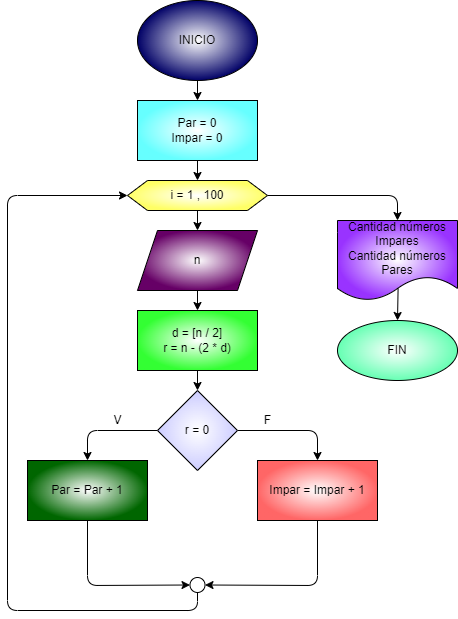

The diagram above was exported from draw.io. Its source (the exported page's mxGraphModel, read from the mxfile embedded in the PNG):
<mxGraphModel dx="413" dy="216" grid="1" gridSize="10" guides="1" tooltips="1" connect="1" arrows="1" fold="1" page="1" pageScale="1" pageWidth="827" pageHeight="1169" math="0" shadow="0">
  <root>
    <mxCell id="0" />
    <mxCell id="1" parent="0" />
    <mxCell id="4" value="" style="edgeStyle=none;html=1;" parent="1" source="2" target="3" edge="1">
      <mxGeometry relative="1" as="geometry" />
    </mxCell>
    <mxCell id="2" value="INICIO" style="ellipse;whiteSpace=wrap;html=1;gradientColor=#000066;fillColor=default;gradientDirection=radial;" parent="1" vertex="1">
      <mxGeometry x="190" width="120" height="80" as="geometry" />
    </mxCell>
    <mxCell id="6" value="" style="edgeStyle=none;html=1;" parent="1" source="3" target="5" edge="1">
      <mxGeometry relative="1" as="geometry" />
    </mxCell>
    <mxCell id="3" value="Par = 0&lt;br&gt;Impar = 0" style="whiteSpace=wrap;html=1;gradientColor=#66FFFF;gradientDirection=radial;" parent="1" vertex="1">
      <mxGeometry x="190" y="100" width="120" height="60" as="geometry" />
    </mxCell>
    <mxCell id="8" value="" style="edgeStyle=none;html=1;" parent="1" source="5" target="7" edge="1">
      <mxGeometry relative="1" as="geometry" />
    </mxCell>
    <mxCell id="20" value="" style="edgeStyle=none;html=1;" parent="1" source="5" target="19" edge="1">
      <mxGeometry relative="1" as="geometry">
        <Array as="points">
          <mxPoint x="450" y="195" />
        </Array>
      </mxGeometry>
    </mxCell>
    <mxCell id="5" value="i = 1 , 100" style="shape=hexagon;perimeter=hexagonPerimeter2;whiteSpace=wrap;html=1;fixedSize=1;gradientColor=#FFFF66;gradientDirection=radial;" parent="1" vertex="1">
      <mxGeometry x="180" y="180" width="140" height="30" as="geometry" />
    </mxCell>
    <mxCell id="10" value="" style="edgeStyle=none;html=1;" parent="1" source="7" target="9" edge="1">
      <mxGeometry relative="1" as="geometry" />
    </mxCell>
    <mxCell id="7" value="n" style="shape=parallelogram;perimeter=parallelogramPerimeter;whiteSpace=wrap;html=1;fixedSize=1;gradientColor=#660066;gradientDirection=radial;" parent="1" vertex="1">
      <mxGeometry x="190" y="230" width="120" height="60" as="geometry" />
    </mxCell>
    <mxCell id="12" value="" style="edgeStyle=none;html=1;" parent="1" source="9" target="11" edge="1">
      <mxGeometry relative="1" as="geometry" />
    </mxCell>
    <mxCell id="9" value="d = [n / 2]&lt;br&gt;r = n - (2 * d)" style="whiteSpace=wrap;html=1;gradientColor=#33FF33;gradientDirection=radial;" parent="1" vertex="1">
      <mxGeometry x="190" y="310" width="120" height="60" as="geometry" />
    </mxCell>
    <mxCell id="14" value="" style="edgeStyle=none;html=1;" parent="1" source="11" target="13" edge="1">
      <mxGeometry relative="1" as="geometry">
        <Array as="points">
          <mxPoint x="140" y="430" />
        </Array>
      </mxGeometry>
    </mxCell>
    <mxCell id="17" value="" style="edgeStyle=none;html=1;" parent="1" source="11" target="16" edge="1">
      <mxGeometry relative="1" as="geometry">
        <Array as="points">
          <mxPoint x="370" y="430" />
        </Array>
      </mxGeometry>
    </mxCell>
    <mxCell id="11" value="r = 0" style="rhombus;whiteSpace=wrap;html=1;gradientColor=#CCCCFF;gradientDirection=radial;" parent="1" vertex="1">
      <mxGeometry x="210" y="390" width="80" height="80" as="geometry" />
    </mxCell>
    <mxCell id="24" style="edgeStyle=none;html=1;exitX=0.5;exitY=1;exitDx=0;exitDy=0;entryX=0;entryY=0.5;entryDx=0;entryDy=0;" parent="1" source="13" target="23" edge="1">
      <mxGeometry relative="1" as="geometry">
        <Array as="points">
          <mxPoint x="140" y="585" />
        </Array>
      </mxGeometry>
    </mxCell>
    <mxCell id="13" value="Par = Par + 1" style="whiteSpace=wrap;html=1;gradientColor=#006600;gradientDirection=radial;" parent="1" vertex="1">
      <mxGeometry x="80" y="460" width="120" height="60" as="geometry" />
    </mxCell>
    <mxCell id="15" value="V" style="text;html=1;align=center;verticalAlign=middle;resizable=0;points=[];autosize=1;strokeColor=none;fillColor=none;" parent="1" vertex="1">
      <mxGeometry x="160" y="410" width="20" height="20" as="geometry" />
    </mxCell>
    <mxCell id="25" style="edgeStyle=none;html=1;exitX=0.5;exitY=1;exitDx=0;exitDy=0;entryX=1;entryY=0.5;entryDx=0;entryDy=0;" parent="1" source="16" target="23" edge="1">
      <mxGeometry relative="1" as="geometry">
        <Array as="points">
          <mxPoint x="370" y="585" />
        </Array>
      </mxGeometry>
    </mxCell>
    <mxCell id="16" value="Impar = Impar + 1" style="whiteSpace=wrap;html=1;gradientColor=#FF6666;gradientDirection=radial;" parent="1" vertex="1">
      <mxGeometry x="310" y="460" width="120" height="60" as="geometry" />
    </mxCell>
    <mxCell id="18" value="F" style="text;html=1;align=center;verticalAlign=middle;resizable=0;points=[];autosize=1;strokeColor=none;fillColor=none;" parent="1" vertex="1">
      <mxGeometry x="310" y="410" width="20" height="20" as="geometry" />
    </mxCell>
    <mxCell id="22" value="" style="edgeStyle=none;html=1;exitX=0.505;exitY=0.847;exitDx=0;exitDy=0;exitPerimeter=0;" parent="1" source="19" target="21" edge="1">
      <mxGeometry relative="1" as="geometry" />
    </mxCell>
    <mxCell id="19" value="Cantidad números Impares&lt;br&gt;Cantidad números Pares" style="shape=document;whiteSpace=wrap;html=1;boundedLbl=1;gradientColor=#9933FF;gradientDirection=radial;" parent="1" vertex="1">
      <mxGeometry x="390" y="220" width="120" height="80" as="geometry" />
    </mxCell>
    <mxCell id="21" value="FIN" style="ellipse;whiteSpace=wrap;html=1;gradientColor=#66FFB3;gradientDirection=radial;" parent="1" vertex="1">
      <mxGeometry x="390" y="320" width="120" height="60" as="geometry" />
    </mxCell>
    <mxCell id="26" style="edgeStyle=none;html=1;exitX=0.5;exitY=1;exitDx=0;exitDy=0;entryX=0;entryY=0.5;entryDx=0;entryDy=0;" parent="1" source="23" target="5" edge="1">
      <mxGeometry relative="1" as="geometry">
        <mxPoint x="120" y="360" as="targetPoint" />
        <Array as="points">
          <mxPoint x="250" y="610" />
          <mxPoint x="60" y="610" />
          <mxPoint x="60" y="195" />
        </Array>
      </mxGeometry>
    </mxCell>
    <mxCell id="23" value="" style="ellipse;whiteSpace=wrap;html=1;aspect=fixed;" parent="1" vertex="1">
      <mxGeometry x="242.5" y="577" width="15" height="15" as="geometry" />
    </mxCell>
  </root>
</mxGraphModel>